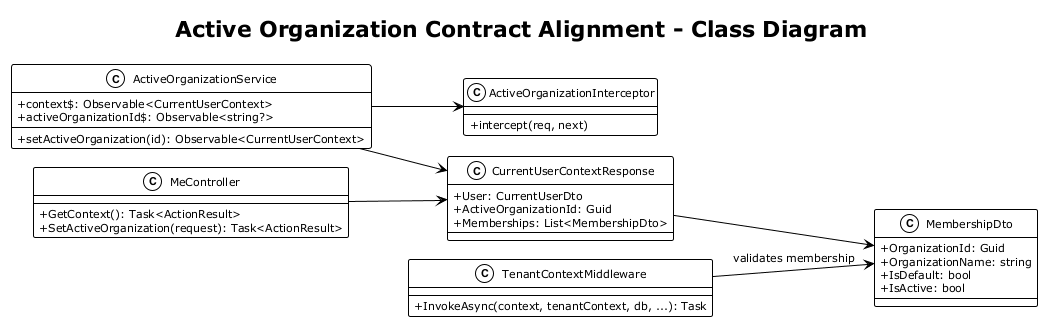

The diagram above was rendered by PlantUML. Its source (embedded in the PNG):
@startuml class_diagram
!theme plain
!pragma layout smetana
left to right direction
skinparam classAttributeIconSize 0
skinparam shadowing false
skinparam defaultFontSize 11

title Active Organization Contract Alignment - Class Diagram

class ActiveOrganizationService {
  +context$: Observable<CurrentUserContext>
  +activeOrganizationId$: Observable<string?>
  +setActiveOrganization(id): Observable<CurrentUserContext>
}

class ActiveOrganizationInterceptor {
  +intercept(req, next)
}

class CurrentUserContextResponse {
  +User: CurrentUserDto
  +ActiveOrganizationId: Guid
  +Memberships: List<MembershipDto>
}

class MembershipDto {
  +OrganizationId: Guid
  +OrganizationName: string
  +IsDefault: bool
  +IsActive: bool
}

class MeController {
  +GetContext(): Task<ActionResult>
  +SetActiveOrganization(request): Task<ActionResult>
}

class TenantContextMiddleware {
  +InvokeAsync(context, tenantContext, db, ...): Task
}

ActiveOrganizationService --> ActiveOrganizationInterceptor
ActiveOrganizationService --> CurrentUserContextResponse
CurrentUserContextResponse --> MembershipDto
MeController --> CurrentUserContextResponse
TenantContextMiddleware --> MembershipDto : validates membership

@enduml